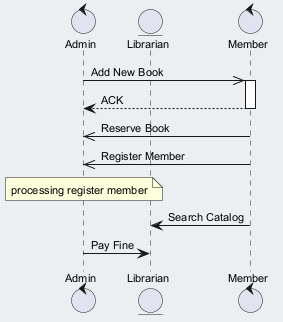

The diagram above was rendered by PlantUML. Its source (embedded in the PNG):
@startuml
skinparam backgroundColor #ECEFF1
skinparam classBackgroundColor #FFFFFF
skinparam classBorderColor #455A64
skinparam defaultFontSize 11
control "Admin" as A
entity "Librarian" as L
control "Member" as M
A ->> M : Add New Book
activate M
M --> A : ACK
deactivate M
M ->> A : Reserve Book
M ->> A : Register Member
note over A : processing register member
M -> L : Search Catalog
A -> L : Pay Fine
@enduml